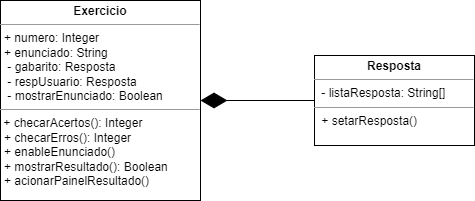

The diagram above was exported from draw.io. Its source (the exported page's mxGraphModel, read from the mxfile embedded in the PNG):
<mxGraphModel dx="880" dy="521" grid="1" gridSize="10" guides="1" tooltips="1" connect="1" arrows="1" fold="1" page="1" pageScale="1" pageWidth="827" pageHeight="1169" math="0" shadow="0">
  <root>
    <mxCell id="WIyWlLk6GJQsqaUBKTNV-0" />
    <mxCell id="WIyWlLk6GJQsqaUBKTNV-1" parent="WIyWlLk6GJQsqaUBKTNV-0" />
    <mxCell id="-4TsmUUyo63D_o-T0l_w-9" value="&lt;p style=&quot;margin:0px;margin-top:4px;text-align:center;&quot;&gt;&lt;b&gt;Exercicio&lt;/b&gt;&lt;/p&gt;&lt;hr size=&quot;1&quot;&gt;&lt;p style=&quot;margin:0px;margin-left:4px;&quot;&gt;+ numero: Integer&lt;/p&gt;&lt;p style=&quot;margin:0px;margin-left:4px;&quot;&gt;+ enunciado: String&lt;/p&gt;&lt;p style=&quot;margin:0px;margin-left:4px;&quot;&gt;&amp;nbsp;- gabarito: Resposta&lt;/p&gt;&lt;p style=&quot;margin:0px;margin-left:4px;&quot;&gt;&amp;nbsp;- respUsuario: Resposta&lt;/p&gt;&lt;p style=&quot;margin:0px;margin-left:4px;&quot;&gt;&amp;nbsp;- mostrarEnunciado: Boolean&lt;/p&gt;&lt;hr size=&quot;1&quot;&gt;&amp;nbsp;+ checarAcertos(): Integer&lt;p style=&quot;margin:0px;margin-left:4px;&quot;&gt;+ checarErros(): Integer&lt;br&gt;&lt;/p&gt;&lt;p style=&quot;margin:0px;margin-left:4px;&quot;&gt;+ enableEnunciado()&lt;/p&gt;&lt;p style=&quot;margin:0px;margin-left:4px;&quot;&gt;+ mostrarResultado(): Boolean&lt;/p&gt;&lt;p style=&quot;margin:0px;margin-left:4px;&quot;&gt;+ acionarPainelResultado()&lt;/p&gt;" style="verticalAlign=top;align=left;overflow=fill;html=1;whiteSpace=wrap;" parent="WIyWlLk6GJQsqaUBKTNV-1" vertex="1">
      <mxGeometry x="100" y="210" width="200" height="200" as="geometry" />
    </mxCell>
    <mxCell id="-4TsmUUyo63D_o-T0l_w-10" value="&lt;p style=&quot;margin:0px;margin-top:4px;text-align:center;&quot;&gt;&lt;b&gt;Resposta&lt;/b&gt;&lt;/p&gt;&lt;hr size=&quot;1&quot;&gt;&lt;p style=&quot;margin:0px;margin-left:4px;&quot;&gt;&amp;nbsp;- listaResposta: String[]&lt;/p&gt;&lt;hr size=&quot;1&quot;&gt;&lt;p style=&quot;margin:0px;margin-left:4px;&quot;&gt;&amp;nbsp;+ setarResposta()&lt;/p&gt;" style="verticalAlign=top;align=left;overflow=fill;html=1;whiteSpace=wrap;" parent="WIyWlLk6GJQsqaUBKTNV-1" vertex="1">
      <mxGeometry x="414" y="265" width="160" height="90" as="geometry" />
    </mxCell>
    <mxCell id="-4TsmUUyo63D_o-T0l_w-11" value="" style="endArrow=diamondThin;endFill=1;endSize=24;html=1;rounded=0;entryX=1;entryY=0.5;entryDx=0;entryDy=0;exitX=0;exitY=0.5;exitDx=0;exitDy=0;" parent="WIyWlLk6GJQsqaUBKTNV-1" source="-4TsmUUyo63D_o-T0l_w-10" target="-4TsmUUyo63D_o-T0l_w-9" edge="1">
      <mxGeometry width="160" relative="1" as="geometry">
        <mxPoint x="334" y="330" as="sourcePoint" />
        <mxPoint x="494" y="330" as="targetPoint" />
      </mxGeometry>
    </mxCell>
  </root>
</mxGraphModel>